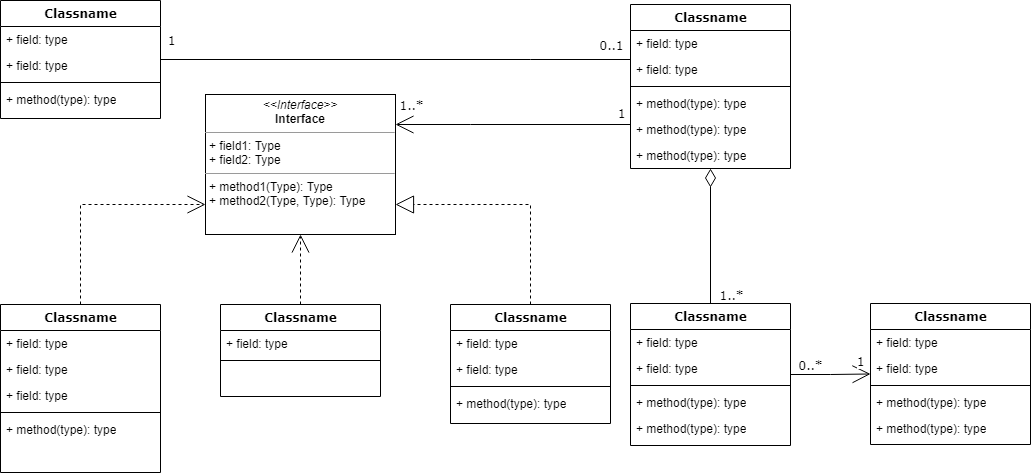

The diagram above was exported from draw.io. Its source (the exported page's mxGraphModel, read from the mxfile embedded in the PNG):
<mxGraphModel dx="1408" dy="699" grid="1" gridSize="10" guides="1" tooltips="1" connect="1" arrows="1" fold="1" page="1" pageScale="1" pageWidth="1100" pageHeight="850" background="#ffffff" math="0" shadow="0">
  <root>
    <mxCell id="0" />
    <mxCell id="1" parent="0" />
    <mxCell id="b94bc138ca980ef-13" style="edgeStyle=orthogonalEdgeStyle;rounded=0;html=1;dashed=1;labelBackgroundColor=none;startArrow=none;startFill=0;startSize=8;endArrow=open;endFill=0;endSize=16;fontFamily=Verdana;fontSize=12;" parent="1" source="235556782a83e6d0-1" target="b94bc138ca980ef-1" edge="1">
      <mxGeometry relative="1" as="geometry">
        <Array as="points">
          <mxPoint x="115" y="336" />
        </Array>
      </mxGeometry>
    </mxCell>
    <mxCell id="235556782a83e6d0-1" value="Classname" style="swimlane;html=1;fontStyle=1;align=center;verticalAlign=top;childLayout=stackLayout;horizontal=1;startSize=26;horizontalStack=0;resizeParent=1;resizeLast=0;collapsible=1;marginBottom=0;swimlaneFillColor=#ffffff;rounded=0;shadow=0;comic=0;labelBackgroundColor=none;strokeWidth=1;fillColor=none;fontFamily=Verdana;fontSize=12" parent="1" vertex="1">
      <mxGeometry x="35" y="436" width="160" height="168" as="geometry" />
    </mxCell>
    <mxCell id="235556782a83e6d0-2" value="+ field: type" style="text;html=1;strokeColor=none;fillColor=none;align=left;verticalAlign=top;spacingLeft=4;spacingRight=4;whiteSpace=wrap;overflow=hidden;rotatable=0;points=[[0,0.5],[1,0.5]];portConstraint=eastwest;" parent="235556782a83e6d0-1" vertex="1">
      <mxGeometry y="26" width="160" height="26" as="geometry" />
    </mxCell>
    <mxCell id="235556782a83e6d0-3" value="+ field: type" style="text;html=1;strokeColor=none;fillColor=none;align=left;verticalAlign=top;spacingLeft=4;spacingRight=4;whiteSpace=wrap;overflow=hidden;rotatable=0;points=[[0,0.5],[1,0.5]];portConstraint=eastwest;" parent="235556782a83e6d0-1" vertex="1">
      <mxGeometry y="52" width="160" height="26" as="geometry" />
    </mxCell>
    <mxCell id="235556782a83e6d0-5" value="+ field: type" style="text;html=1;strokeColor=none;fillColor=none;align=left;verticalAlign=top;spacingLeft=4;spacingRight=4;whiteSpace=wrap;overflow=hidden;rotatable=0;points=[[0,0.5],[1,0.5]];portConstraint=eastwest;" parent="235556782a83e6d0-1" vertex="1">
      <mxGeometry y="78" width="160" height="26" as="geometry" />
    </mxCell>
    <mxCell id="235556782a83e6d0-6" value="" style="line;html=1;strokeWidth=1;fillColor=none;align=left;verticalAlign=middle;spacingTop=-1;spacingLeft=3;spacingRight=3;rotatable=0;labelPosition=right;points=[];portConstraint=eastwest;" parent="235556782a83e6d0-1" vertex="1">
      <mxGeometry y="104" width="160" height="8" as="geometry" />
    </mxCell>
    <mxCell id="235556782a83e6d0-7" value="+ method(type): type" style="text;html=1;strokeColor=none;fillColor=none;align=left;verticalAlign=top;spacingLeft=4;spacingRight=4;whiteSpace=wrap;overflow=hidden;rotatable=0;points=[[0,0.5],[1,0.5]];portConstraint=eastwest;" parent="235556782a83e6d0-1" vertex="1">
      <mxGeometry y="112" width="160" height="26" as="geometry" />
    </mxCell>
    <mxCell id="78961159f06e98e8-17" value="Classname" style="swimlane;html=1;fontStyle=1;align=center;verticalAlign=top;childLayout=stackLayout;horizontal=1;startSize=26;horizontalStack=0;resizeParent=1;resizeLast=0;collapsible=1;marginBottom=0;swimlaneFillColor=#ffffff;rounded=0;shadow=0;comic=0;labelBackgroundColor=none;strokeWidth=1;fillColor=none;fontFamily=Verdana;fontSize=12" parent="1" vertex="1">
      <mxGeometry x="35" y="132" width="160" height="118" as="geometry" />
    </mxCell>
    <mxCell id="78961159f06e98e8-23" value="+ field: type" style="text;html=1;strokeColor=none;fillColor=none;align=left;verticalAlign=top;spacingLeft=4;spacingRight=4;whiteSpace=wrap;overflow=hidden;rotatable=0;points=[[0,0.5],[1,0.5]];portConstraint=eastwest;" parent="78961159f06e98e8-17" vertex="1">
      <mxGeometry y="26" width="160" height="26" as="geometry" />
    </mxCell>
    <mxCell id="78961159f06e98e8-24" value="+ field: type" style="text;html=1;strokeColor=none;fillColor=none;align=left;verticalAlign=top;spacingLeft=4;spacingRight=4;whiteSpace=wrap;overflow=hidden;rotatable=0;points=[[0,0.5],[1,0.5]];portConstraint=eastwest;" parent="78961159f06e98e8-17" vertex="1">
      <mxGeometry y="52" width="160" height="26" as="geometry" />
    </mxCell>
    <mxCell id="78961159f06e98e8-19" value="" style="line;html=1;strokeWidth=1;fillColor=none;align=left;verticalAlign=middle;spacingTop=-1;spacingLeft=3;spacingRight=3;rotatable=0;labelPosition=right;points=[];portConstraint=eastwest;" parent="78961159f06e98e8-17" vertex="1">
      <mxGeometry y="78" width="160" height="8" as="geometry" />
    </mxCell>
    <mxCell id="78961159f06e98e8-27" value="+ method(type): type" style="text;html=1;strokeColor=none;fillColor=none;align=left;verticalAlign=top;spacingLeft=4;spacingRight=4;whiteSpace=wrap;overflow=hidden;rotatable=0;points=[[0,0.5],[1,0.5]];portConstraint=eastwest;" parent="78961159f06e98e8-17" vertex="1">
      <mxGeometry y="86" width="160" height="26" as="geometry" />
    </mxCell>
    <mxCell id="b94bc138ca980ef-7" style="edgeStyle=orthogonalEdgeStyle;rounded=0;html=1;labelBackgroundColor=none;startArrow=none;startFill=0;startSize=8;endArrow=open;endFill=0;endSize=16;fontFamily=Verdana;fontSize=12;" parent="1" source="78961159f06e98e8-43" target="b94bc138ca980ef-1" edge="1">
      <mxGeometry relative="1" as="geometry">
        <Array as="points">
          <mxPoint x="505" y="256" />
          <mxPoint x="505" y="256" />
        </Array>
      </mxGeometry>
    </mxCell>
    <mxCell id="b94bc138ca980ef-17" value="1..*" style="text;html=1;resizable=0;points=[];align=center;verticalAlign=middle;labelBackgroundColor=#ffffff;fontSize=12;fontFamily=Verdana" parent="b94bc138ca980ef-7" vertex="1" connectable="0">
      <mxGeometry x="0.8576" y="2" relative="1" as="geometry">
        <mxPoint x="-2" y="-22" as="offset" />
      </mxGeometry>
    </mxCell>
    <mxCell id="b94bc138ca980ef-18" value="1" style="text;html=1;resizable=0;points=[];align=center;verticalAlign=middle;labelBackgroundColor=#ffffff;fontSize=12;fontFamily=Verdana" parent="b94bc138ca980ef-7" vertex="1" connectable="0">
      <mxGeometry x="0.3629" y="152" relative="1" as="geometry">
        <mxPoint x="150" y="-164" as="offset" />
      </mxGeometry>
    </mxCell>
    <mxCell id="b94bc138ca980ef-8" style="edgeStyle=orthogonalEdgeStyle;rounded=0;html=1;labelBackgroundColor=none;startArrow=none;startFill=0;startSize=8;endArrow=none;endFill=0;endSize=16;fontFamily=Verdana;fontSize=12;" parent="1" source="78961159f06e98e8-43" target="78961159f06e98e8-17" edge="1">
      <mxGeometry relative="1" as="geometry">
        <Array as="points">
          <mxPoint x="565" y="191" />
          <mxPoint x="565" y="191" />
        </Array>
      </mxGeometry>
    </mxCell>
    <mxCell id="b94bc138ca980ef-15" value="0..1" style="text;html=1;resizable=0;points=[];align=center;verticalAlign=middle;labelBackgroundColor=#ffffff;fontSize=12;fontFamily=Verdana" parent="b94bc138ca980ef-8" vertex="1" connectable="0">
      <mxGeometry x="-0.5745" y="-86" relative="1" as="geometry">
        <mxPoint x="80" y="71" as="offset" />
      </mxGeometry>
    </mxCell>
    <mxCell id="b94bc138ca980ef-16" value="1" style="text;html=1;resizable=0;points=[];align=center;verticalAlign=middle;labelBackgroundColor=#ffffff;fontSize=12;fontFamily=Verdana" parent="b94bc138ca980ef-8" vertex="1" connectable="0">
      <mxGeometry x="0.8917" y="-1" relative="1" as="geometry">
        <mxPoint x="-15" y="-19" as="offset" />
      </mxGeometry>
    </mxCell>
    <mxCell id="78961159f06e98e8-43" value="Classname" style="swimlane;html=1;fontStyle=1;align=center;verticalAlign=top;childLayout=stackLayout;horizontal=1;startSize=26;horizontalStack=0;resizeParent=1;resizeLast=0;collapsible=1;marginBottom=0;swimlaneFillColor=#ffffff;rounded=0;shadow=0;comic=0;labelBackgroundColor=none;strokeWidth=1;fillColor=none;fontFamily=Verdana;fontSize=12" parent="1" vertex="1">
      <mxGeometry x="665" y="135.99999999999997" width="160" height="164" as="geometry" />
    </mxCell>
    <mxCell id="78961159f06e98e8-44" value="+ field: type" style="text;html=1;strokeColor=none;fillColor=none;align=left;verticalAlign=top;spacingLeft=4;spacingRight=4;whiteSpace=wrap;overflow=hidden;rotatable=0;points=[[0,0.5],[1,0.5]];portConstraint=eastwest;" parent="78961159f06e98e8-43" vertex="1">
      <mxGeometry y="26" width="160" height="26" as="geometry" />
    </mxCell>
    <mxCell id="78961159f06e98e8-45" value="+ field: type" style="text;html=1;strokeColor=none;fillColor=none;align=left;verticalAlign=top;spacingLeft=4;spacingRight=4;whiteSpace=wrap;overflow=hidden;rotatable=0;points=[[0,0.5],[1,0.5]];portConstraint=eastwest;" parent="78961159f06e98e8-43" vertex="1">
      <mxGeometry y="52" width="160" height="26" as="geometry" />
    </mxCell>
    <mxCell id="78961159f06e98e8-51" value="" style="line;html=1;strokeWidth=1;fillColor=none;align=left;verticalAlign=middle;spacingTop=-1;spacingLeft=3;spacingRight=3;rotatable=0;labelPosition=right;points=[];portConstraint=eastwest;" parent="78961159f06e98e8-43" vertex="1">
      <mxGeometry y="78" width="160" height="8" as="geometry" />
    </mxCell>
    <mxCell id="78961159f06e98e8-52" value="+ method(type): type" style="text;html=1;strokeColor=none;fillColor=none;align=left;verticalAlign=top;spacingLeft=4;spacingRight=4;whiteSpace=wrap;overflow=hidden;rotatable=0;points=[[0,0.5],[1,0.5]];portConstraint=eastwest;" parent="78961159f06e98e8-43" vertex="1">
      <mxGeometry y="86" width="160" height="26" as="geometry" />
    </mxCell>
    <mxCell id="b94bc138ca980ef-2" value="+ method(type): type" style="text;html=1;strokeColor=none;fillColor=none;align=left;verticalAlign=top;spacingLeft=4;spacingRight=4;whiteSpace=wrap;overflow=hidden;rotatable=0;points=[[0,0.5],[1,0.5]];portConstraint=eastwest;" parent="78961159f06e98e8-43" vertex="1">
      <mxGeometry y="112" width="160" height="26" as="geometry" />
    </mxCell>
    <mxCell id="b94bc138ca980ef-3" value="+ method(type): type" style="text;html=1;strokeColor=none;fillColor=none;align=left;verticalAlign=top;spacingLeft=4;spacingRight=4;whiteSpace=wrap;overflow=hidden;rotatable=0;points=[[0,0.5],[1,0.5]];portConstraint=eastwest;" parent="78961159f06e98e8-43" vertex="1">
      <mxGeometry y="138" width="160" height="26" as="geometry" />
    </mxCell>
    <mxCell id="b94bc138ca980ef-12" style="edgeStyle=orthogonalEdgeStyle;rounded=0;html=1;dashed=1;labelBackgroundColor=none;startArrow=none;startFill=0;startSize=8;endArrow=open;endFill=0;endSize=16;fontFamily=Verdana;fontSize=12;" parent="1" source="78961159f06e98e8-69" target="b94bc138ca980ef-1" edge="1">
      <mxGeometry relative="1" as="geometry" />
    </mxCell>
    <mxCell id="78961159f06e98e8-69" value="Classname" style="swimlane;html=1;fontStyle=1;align=center;verticalAlign=top;childLayout=stackLayout;horizontal=1;startSize=26;horizontalStack=0;resizeParent=1;resizeLast=0;collapsible=1;marginBottom=0;swimlaneFillColor=#ffffff;rounded=0;shadow=0;comic=0;labelBackgroundColor=none;strokeWidth=1;fillColor=none;fontFamily=Verdana;fontSize=12" parent="1" vertex="1">
      <mxGeometry x="255" y="436" width="160" height="92" as="geometry" />
    </mxCell>
    <mxCell id="78961159f06e98e8-70" value="+ field: type" style="text;html=1;strokeColor=none;fillColor=none;align=left;verticalAlign=top;spacingLeft=4;spacingRight=4;whiteSpace=wrap;overflow=hidden;rotatable=0;points=[[0,0.5],[1,0.5]];portConstraint=eastwest;" parent="78961159f06e98e8-69" vertex="1">
      <mxGeometry y="26" width="160" height="26" as="geometry" />
    </mxCell>
    <mxCell id="78961159f06e98e8-77" value="" style="line;html=1;strokeWidth=1;fillColor=none;align=left;verticalAlign=middle;spacingTop=-1;spacingLeft=3;spacingRight=3;rotatable=0;labelPosition=right;points=[];portConstraint=eastwest;" parent="78961159f06e98e8-69" vertex="1">
      <mxGeometry y="52" width="160" height="8" as="geometry" />
    </mxCell>
    <mxCell id="b94bc138ca980ef-9" style="edgeStyle=orthogonalEdgeStyle;rounded=0;html=1;labelBackgroundColor=none;startArrow=none;startFill=0;startSize=8;endArrow=diamondThin;endFill=0;endSize=16;fontFamily=Verdana;fontSize=12;" parent="1" source="78961159f06e98e8-82" target="78961159f06e98e8-43" edge="1">
      <mxGeometry relative="1" as="geometry" />
    </mxCell>
    <mxCell id="b94bc138ca980ef-19" value="1..*" style="text;html=1;resizable=0;points=[];align=center;verticalAlign=middle;labelBackgroundColor=#ffffff;fontSize=12;fontFamily=Verdana" parent="b94bc138ca980ef-9" vertex="1" connectable="0">
      <mxGeometry x="-0.8467" y="-1" relative="1" as="geometry">
        <mxPoint x="19" y="1" as="offset" />
      </mxGeometry>
    </mxCell>
    <mxCell id="b94bc138ca980ef-10" style="edgeStyle=orthogonalEdgeStyle;rounded=0;html=1;labelBackgroundColor=none;startArrow=none;startFill=0;startSize=8;endArrow=open;endFill=0;endSize=16;fontFamily=Verdana;fontSize=12;" parent="1" source="78961159f06e98e8-82" target="78961159f06e98e8-95" edge="1">
      <mxGeometry relative="1" as="geometry" />
    </mxCell>
    <mxCell id="b94bc138ca980ef-20" value="0..*" style="text;html=1;resizable=0;points=[];align=center;verticalAlign=middle;labelBackgroundColor=#ffffff;fontSize=12;fontFamily=Verdana" parent="b94bc138ca980ef-10" vertex="1" connectable="0">
      <mxGeometry x="-0.7895" relative="1" as="geometry">
        <mxPoint x="11" y="-10" as="offset" />
      </mxGeometry>
    </mxCell>
    <mxCell id="b94bc138ca980ef-21" value="1" style="text;html=1;resizable=0;points=[];align=center;verticalAlign=middle;labelBackgroundColor=#ffffff;fontSize=12;fontFamily=Verdana" parent="b94bc138ca980ef-10" vertex="1" connectable="0">
      <mxGeometry x="0.6999" y="1" relative="1" as="geometry">
        <mxPoint x="2" y="-12" as="offset" />
      </mxGeometry>
    </mxCell>
    <mxCell id="78961159f06e98e8-82" value="Classname" style="swimlane;html=1;fontStyle=1;align=center;verticalAlign=top;childLayout=stackLayout;horizontal=1;startSize=26;horizontalStack=0;resizeParent=1;resizeLast=0;collapsible=1;marginBottom=0;swimlaneFillColor=#ffffff;rounded=0;shadow=0;comic=0;labelBackgroundColor=none;strokeWidth=1;fillColor=none;fontFamily=Verdana;fontSize=12" parent="1" vertex="1">
      <mxGeometry x="665" y="435" width="160" height="142" as="geometry" />
    </mxCell>
    <mxCell id="78961159f06e98e8-84" value="+ field: type" style="text;html=1;strokeColor=none;fillColor=none;align=left;verticalAlign=top;spacingLeft=4;spacingRight=4;whiteSpace=wrap;overflow=hidden;rotatable=0;points=[[0,0.5],[1,0.5]];portConstraint=eastwest;" parent="78961159f06e98e8-82" vertex="1">
      <mxGeometry y="26" width="160" height="26" as="geometry" />
    </mxCell>
    <mxCell id="78961159f06e98e8-89" value="+ field: type" style="text;html=1;strokeColor=none;fillColor=none;align=left;verticalAlign=top;spacingLeft=4;spacingRight=4;whiteSpace=wrap;overflow=hidden;rotatable=0;points=[[0,0.5],[1,0.5]];portConstraint=eastwest;" parent="78961159f06e98e8-82" vertex="1">
      <mxGeometry y="52" width="160" height="26" as="geometry" />
    </mxCell>
    <mxCell id="78961159f06e98e8-90" value="" style="line;html=1;strokeWidth=1;fillColor=none;align=left;verticalAlign=middle;spacingTop=-1;spacingLeft=3;spacingRight=3;rotatable=0;labelPosition=right;points=[];portConstraint=eastwest;" parent="78961159f06e98e8-82" vertex="1">
      <mxGeometry y="78" width="160" height="8" as="geometry" />
    </mxCell>
    <mxCell id="78961159f06e98e8-94" value="+ method(type): type" style="text;html=1;strokeColor=none;fillColor=none;align=left;verticalAlign=top;spacingLeft=4;spacingRight=4;whiteSpace=wrap;overflow=hidden;rotatable=0;points=[[0,0.5],[1,0.5]];portConstraint=eastwest;" parent="78961159f06e98e8-82" vertex="1">
      <mxGeometry y="86" width="160" height="26" as="geometry" />
    </mxCell>
    <mxCell id="b94bc138ca980ef-4" value="+ method(type): type" style="text;html=1;strokeColor=none;fillColor=none;align=left;verticalAlign=top;spacingLeft=4;spacingRight=4;whiteSpace=wrap;overflow=hidden;rotatable=0;points=[[0,0.5],[1,0.5]];portConstraint=eastwest;" parent="78961159f06e98e8-82" vertex="1">
      <mxGeometry y="112" width="160" height="26" as="geometry" />
    </mxCell>
    <mxCell id="78961159f06e98e8-95" value="Classname" style="swimlane;html=1;fontStyle=1;align=center;verticalAlign=top;childLayout=stackLayout;horizontal=1;startSize=26;horizontalStack=0;resizeParent=1;resizeLast=0;collapsible=1;marginBottom=0;swimlaneFillColor=#ffffff;rounded=0;shadow=0;comic=0;labelBackgroundColor=none;strokeWidth=1;fillColor=none;fontFamily=Verdana;fontSize=12" parent="1" vertex="1">
      <mxGeometry x="905" y="435" width="160" height="141" as="geometry" />
    </mxCell>
    <mxCell id="78961159f06e98e8-96" value="+ field: type" style="text;html=1;strokeColor=none;fillColor=none;align=left;verticalAlign=top;spacingLeft=4;spacingRight=4;whiteSpace=wrap;overflow=hidden;rotatable=0;points=[[0,0.5],[1,0.5]];portConstraint=eastwest;" parent="78961159f06e98e8-95" vertex="1">
      <mxGeometry y="26" width="160" height="26" as="geometry" />
    </mxCell>
    <mxCell id="78961159f06e98e8-102" value="+ field: type" style="text;html=1;strokeColor=none;fillColor=none;align=left;verticalAlign=top;spacingLeft=4;spacingRight=4;whiteSpace=wrap;overflow=hidden;rotatable=0;points=[[0,0.5],[1,0.5]];portConstraint=eastwest;" parent="78961159f06e98e8-95" vertex="1">
      <mxGeometry y="52" width="160" height="26" as="geometry" />
    </mxCell>
    <mxCell id="78961159f06e98e8-103" value="" style="line;html=1;strokeWidth=1;fillColor=none;align=left;verticalAlign=middle;spacingTop=-1;spacingLeft=3;spacingRight=3;rotatable=0;labelPosition=right;points=[];portConstraint=eastwest;" parent="78961159f06e98e8-95" vertex="1">
      <mxGeometry y="78" width="160" height="8" as="geometry" />
    </mxCell>
    <mxCell id="78961159f06e98e8-104" value="+ method(type): type" style="text;html=1;strokeColor=none;fillColor=none;align=left;verticalAlign=top;spacingLeft=4;spacingRight=4;whiteSpace=wrap;overflow=hidden;rotatable=0;points=[[0,0.5],[1,0.5]];portConstraint=eastwest;" parent="78961159f06e98e8-95" vertex="1">
      <mxGeometry y="86" width="160" height="26" as="geometry" />
    </mxCell>
    <mxCell id="b94bc138ca980ef-5" value="+ method(type): type" style="text;html=1;strokeColor=none;fillColor=none;align=left;verticalAlign=top;spacingLeft=4;spacingRight=4;whiteSpace=wrap;overflow=hidden;rotatable=0;points=[[0,0.5],[1,0.5]];portConstraint=eastwest;" parent="78961159f06e98e8-95" vertex="1">
      <mxGeometry y="112" width="160" height="26" as="geometry" />
    </mxCell>
    <mxCell id="b94bc138ca980ef-11" style="edgeStyle=orthogonalEdgeStyle;rounded=0;html=1;dashed=1;labelBackgroundColor=none;startArrow=none;startFill=0;startSize=8;endArrow=block;endFill=0;endSize=16;fontFamily=Verdana;fontSize=12;" parent="1" source="78961159f06e98e8-108" target="b94bc138ca980ef-1" edge="1">
      <mxGeometry relative="1" as="geometry">
        <Array as="points">
          <mxPoint x="565" y="336" />
        </Array>
      </mxGeometry>
    </mxCell>
    <mxCell id="78961159f06e98e8-108" value="Classname" style="swimlane;html=1;fontStyle=1;align=center;verticalAlign=top;childLayout=stackLayout;horizontal=1;startSize=26;horizontalStack=0;resizeParent=1;resizeLast=0;collapsible=1;marginBottom=0;swimlaneFillColor=#ffffff;rounded=0;shadow=0;comic=0;labelBackgroundColor=none;strokeWidth=1;fillColor=none;fontFamily=Verdana;fontSize=12" parent="1" vertex="1">
      <mxGeometry x="485" y="436" width="160" height="119" as="geometry" />
    </mxCell>
    <mxCell id="78961159f06e98e8-109" value="+ field: type" style="text;html=1;strokeColor=none;fillColor=none;align=left;verticalAlign=top;spacingLeft=4;spacingRight=4;whiteSpace=wrap;overflow=hidden;rotatable=0;points=[[0,0.5],[1,0.5]];portConstraint=eastwest;" parent="78961159f06e98e8-108" vertex="1">
      <mxGeometry y="26" width="160" height="26" as="geometry" />
    </mxCell>
    <mxCell id="78961159f06e98e8-110" value="+ field: type" style="text;html=1;strokeColor=none;fillColor=none;align=left;verticalAlign=top;spacingLeft=4;spacingRight=4;whiteSpace=wrap;overflow=hidden;rotatable=0;points=[[0,0.5],[1,0.5]];portConstraint=eastwest;" parent="78961159f06e98e8-108" vertex="1">
      <mxGeometry y="52" width="160" height="26" as="geometry" />
    </mxCell>
    <mxCell id="78961159f06e98e8-116" value="" style="line;html=1;strokeWidth=1;fillColor=none;align=left;verticalAlign=middle;spacingTop=-1;spacingLeft=3;spacingRight=3;rotatable=0;labelPosition=right;points=[];portConstraint=eastwest;" parent="78961159f06e98e8-108" vertex="1">
      <mxGeometry y="78" width="160" height="8" as="geometry" />
    </mxCell>
    <mxCell id="78961159f06e98e8-117" value="+ method(type): type" style="text;html=1;strokeColor=none;fillColor=none;align=left;verticalAlign=top;spacingLeft=4;spacingRight=4;whiteSpace=wrap;overflow=hidden;rotatable=0;points=[[0,0.5],[1,0.5]];portConstraint=eastwest;" parent="78961159f06e98e8-108" vertex="1">
      <mxGeometry y="86" width="160" height="26" as="geometry" />
    </mxCell>
    <mxCell id="b94bc138ca980ef-1" value="&lt;p style=&quot;margin:0px;margin-top:4px;text-align:center;&quot;&gt;&lt;i&gt;&amp;lt;&amp;lt;Interface&amp;gt;&amp;gt;&lt;/i&gt;&lt;br/&gt;&lt;b&gt;Interface&lt;/b&gt;&lt;/p&gt;&lt;hr size=&quot;1&quot;/&gt;&lt;p style=&quot;margin:0px;margin-left:4px;&quot;&gt;+ field1: Type&lt;br/&gt;+ field2: Type&lt;/p&gt;&lt;hr size=&quot;1&quot;/&gt;&lt;p style=&quot;margin:0px;margin-left:4px;&quot;&gt;+ method1(Type): Type&lt;br/&gt;+ method2(Type, Type): Type&lt;/p&gt;" style="verticalAlign=top;align=left;overflow=fill;fontSize=12;fontFamily=Helvetica;html=1;rounded=0;shadow=0;comic=0;labelBackgroundColor=none;strokeWidth=1" parent="1" vertex="1">
      <mxGeometry x="240" y="226" width="190" height="140" as="geometry" />
    </mxCell>
  </root>
</mxGraphModel>